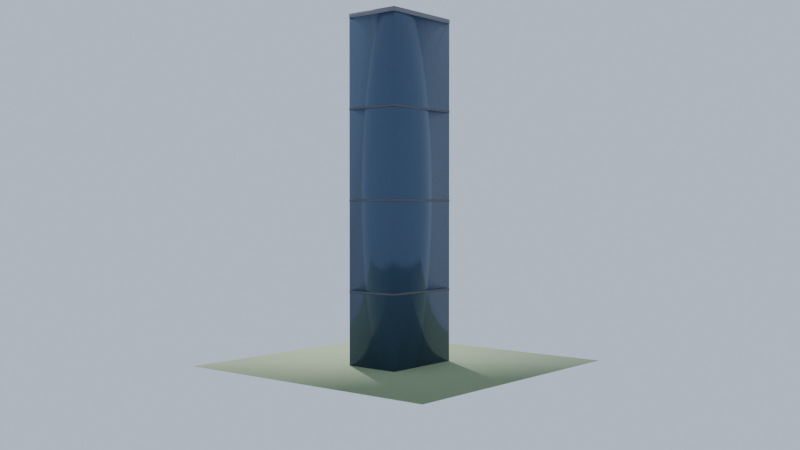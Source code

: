 # Source: skyline_slab_a.blend  (saved by Blender 5.1.30; exported with 4.5.12 LTS)
import bpy
from mathutils import Matrix  # noqa: F401  (used for matrix-valued properties, if any)

bpy.ops.wm.read_factory_settings(use_empty=True)
scene = bpy.context.scene
scene.name = 'Scene'

# ---- materials (node trees are filled in below, after node groups)
mat_preview_ground = bpy.data.materials.new('preview_ground')
mat_skyline_glass_blue = bpy.data.materials.new('skyline_glass_blue')
mat_skyline_frame = bpy.data.materials.new('skyline_frame')
mat_skyline_roof = bpy.data.materials.new('skyline_roof')

# ---- material node trees
mat_preview_ground.use_nodes = True; mat_preview_ground.node_tree.nodes.clear()
_N = mat_preview_ground.node_tree.nodes; _L = mat_preview_ground.node_tree.links
n0 = _N.new('ShaderNodeBsdfPrincipled'); n0.name = 'Principled BSDF'; n0.location = (-200, 100)
n0.inputs[0].default_value = (0.25, 0.32, 0.18, 1.0)
n0.inputs[2].default_value = 0.9
n1 = _N.new('ShaderNodeOutputMaterial'); n1.name = 'Material Output'; n1.location = (200, 100)
_L.new(n0.outputs[0], n1.inputs[0])
n1.is_active_output = True
mat_skyline_glass_blue.use_nodes = True; mat_skyline_glass_blue.node_tree.nodes.clear()
_N = mat_skyline_glass_blue.node_tree.nodes; _L = mat_skyline_glass_blue.node_tree.links
n0 = _N.new('ShaderNodeBsdfPrincipled'); n0.name = 'Principled BSDF'; n0.location = (-200, 100)
n0.inputs[0].default_value = (0.05, 0.09, 0.16, 1.0)
n0.inputs[1].default_value = 0.3
n0.inputs[2].default_value = 0.15
n1 = _N.new('ShaderNodeOutputMaterial'); n1.name = 'Material Output'; n1.location = (200, 100)
_L.new(n0.outputs[0], n1.inputs[0])
n1.is_active_output = True
mat_skyline_frame.use_nodes = True; mat_skyline_frame.node_tree.nodes.clear()
_N = mat_skyline_frame.node_tree.nodes; _L = mat_skyline_frame.node_tree.links
n0 = _N.new('ShaderNodeBsdfPrincipled'); n0.name = 'Principled BSDF'; n0.location = (-200, 100)
n0.inputs[0].default_value = (0.12, 0.12, 0.14, 1.0)
n0.inputs[1].default_value = 0.6
n1 = _N.new('ShaderNodeOutputMaterial'); n1.name = 'Material Output'; n1.location = (200, 100)
_L.new(n0.outputs[0], n1.inputs[0])
n1.is_active_output = True
mat_skyline_roof.use_nodes = True; mat_skyline_roof.node_tree.nodes.clear()
_N = mat_skyline_roof.node_tree.nodes; _L = mat_skyline_roof.node_tree.links
n0 = _N.new('ShaderNodeBsdfPrincipled'); n0.name = 'Principled BSDF'; n0.location = (-200, 100)
n0.inputs[0].default_value = (0.2, 0.2, 0.22, 1.0)
n0.inputs[1].default_value = 0.3
n1 = _N.new('ShaderNodeOutputMaterial'); n1.name = 'Material Output'; n1.location = (200, 100)
_L.new(n0.outputs[0], n1.inputs[0])
n1.is_active_output = True

# ---- world
world_world = bpy.data.worlds.new('World'); scene.world = world_world
world_world.use_nodes = True; world_world.node_tree.nodes.clear()
_N = world_world.node_tree.nodes; _L = world_world.node_tree.links
n0 = _N.new('ShaderNodeBackground'); n0.name = 'Background'; n0.location = (-200, 100)
n0.inputs[0].default_value = (0.55, 0.65, 0.8, 1.0)
n1 = _N.new('ShaderNodeOutputWorld'); n1.name = 'World Output'; n1.location = (200, 100)
_L.new(n0.outputs[0], n1.inputs[0])
n1.is_active_output = True

# ---- cameras
cam_previewcam = bpy.data.cameras.new('PreviewCam')
cam_previewcam.lens = 43.46

# ---- lights
light_previewsun = bpy.data.lights.new('PreviewSun', 'SUN')
light_previewsun.energy = 4.0

# ---- meshes
me_previewground = bpy.data.meshes.new('PreviewGround')
me_previewground.from_pydata([(-40.0, -40.0, -0.05), (-40.0, -40.0, 0.0), (-40.0, 40.0, -0.05), (-40.0, 40.0, 0.0), (40.0, -40.0, -0.05), (40.0, -40.0, 0.0), (40.0, 40.0, -0.05), (40.0, 40.0, 0.0)], [], [(0, 1, 3, 2), (4, 6, 7, 5), (0, 4, 5, 1), (2, 3, 7, 6), (0, 2, 6, 4), (1, 5, 7, 3)])
me_previewground.polygons.foreach_set('use_smooth', [True] * 6)
_uv = me_previewground.uv_layers.new(name='UVMap')
_uv.uv.foreach_set('vector', [-40.0, -0.05, -40.0, 0.0, 40.0, 0.0, 40.0, -0.05, -40.0, -0.05, 40.0, -0.05, 40.0, 0.0, -40.0, 0.0, -40.0, -0.05, 40.0, -0.05, 40.0, 0.0, -40.0, 0.0, -40.0, -0.05, -40.0, 0.0, 40.0, 0.0, 40.0, -0.05, -40.0, -40.0, -40.0, 40.0, 40.0, 40.0, 40.0, -40.0, -40.0, -40.0, 40.0, -40.0, 40.0, 40.0, -40.0, 40.0])
me_previewground.materials.append(mat_preview_ground)
me_previewground.update()
me_skyline_slab_a = bpy.data.meshes.new('skyline_slab_a')
me_skyline_slab_a.from_pydata([(-12.0, -8.0, 0.0), (-12.0, -8.0, 95.0), (-12.0, 8.0, 0.0), (-12.0, 8.0, 95.0), (12.0, -8.0, 0.0), (12.0, -8.0, 95.0), (12.0, 8.0, 0.0), (12.0, 8.0, 95.0), (-12.06, -8.06, 20.0), (-12.06, -8.06, 20.6), (-12.06, 8.06, 20.0), (-12.06, 8.06, 20.6), (12.06, -8.06, 20.0), (12.06, -8.06, 20.6), (12.06, 8.06, 20.0), (12.06, 8.06, 20.6), (-12.06, -8.06, 45.0), (-12.06, -8.06, 45.6), (-12.06, 8.06, 45.0), (-12.06, 8.06, 45.6), (12.06, -8.06, 45.0), (12.06, -8.06, 45.6), (12.06, 8.06, 45.0), (12.06, 8.06, 45.6), (-12.06, -8.06, 70.0), (-12.06, -8.06, 70.6), (-12.06, 8.06, 70.0), (-12.06, 8.06, 70.6), (12.06, -8.06, 70.0), (12.06, -8.06, 70.6), (12.06, 8.06, 70.0), (12.06, 8.06, 70.6), (-12.06, -8.06, 95.0), (-12.06, -8.06, 96.2), (-12.06, 8.06, 95.0), (-12.06, 8.06, 96.2), (12.06, -8.06, 95.0), (12.06, -8.06, 96.2), (12.06, 8.06, 95.0), (12.06, 8.06, 96.2)], [], [(0, 1, 3, 2), (4, 6, 7, 5), (0, 4, 5, 1), (2, 3, 7, 6), (0, 2, 6, 4), (1, 5, 7, 3), (8, 9, 11, 10), (12, 14, 15, 13), (8, 12, 13, 9), (10, 11, 15, 14), (8, 10, 14, 12), (9, 13, 15, 11), (16, 17, 19, 18), (20, 22, 23, 21), (16, 20, 21, 17), (18, 19, 23, 22), (16, 18, 22, 20), (17, 21, 23, 19), (24, 25, 27, 26), (28, 30, 31, 29), (24, 28, 29, 25), (26, 27, 31, 30), (24, 26, 30, 28), (25, 29, 31, 27), (32, 33, 35, 34), (36, 38, 39, 37), (32, 36, 37, 33), (34, 35, 39, 38), (32, 34, 38, 36), (33, 37, 39, 35)])
me_skyline_slab_a.polygons.foreach_set('use_smooth', [True] * 30)
me_skyline_slab_a.polygons.foreach_set('material_index', [0, 0, 0, 0, 0, 0, 1, 1, 1, 1, 1, 1, 1, 1, 1, 1, 1, 1, 1, 1, 1, 1, 1, 1, 2, 2, 2, 2, 2, 2])
_uv = me_skyline_slab_a.uv_layers.new(name='UVMap')
_uv.uv.foreach_set('vector', [-2.4, 0.0, -2.4, 28.5, 2.4, 28.5, 2.4, 0.0, -2.4, 0.0, 2.4, 0.0, 2.4, 28.5, -2.4, 28.5, -3.6, 0.0, 3.6, 0.0, 3.6, 28.5, -3.6, 28.5, -3.6, 0.0, -3.6, 28.5, 3.6, 28.5, 3.6, 0.0, -3.6, -2.4, -3.6, 2.4, 3.6, 2.4, 3.6, -2.4, -3.6, -2.4, 3.6, -2.4, 3.6, 2.4, -3.6, 2.4, -2.418, 6.0, -2.418, 6.18, 2.418, 6.18, 2.418, 6.0, -2.418, 6.0, 2.418, 6.0, 2.418, 6.18, -2.418, 6.18, -3.618, 6.0, 3.618, 6.0, 3.618, 6.18, -3.618, 6.18, -3.618, 6.0, -3.618, 6.18, 3.618, 6.18, 3.618, 6.0, -3.618, -2.418, -3.618, 2.418, 3.618, 2.418, 3.618, -2.418, -3.618, -2.418, 3.618, -2.418, 3.618, 2.418, -3.618, 2.418, -2.418, 13.5, -2.418, 13.68, 2.418, 13.68, 2.418, 13.5, -2.418, 13.5, 2.418, 13.5, 2.418, 13.68, -2.418, 13.68, -3.618, 13.5, 3.618, 13.5, 3.618, 13.68, -3.618, 13.68, -3.618, 13.5, -3.618, 13.68, 3.618, 13.68, 3.618, 13.5, -3.618, -2.418, -3.618, 2.418, 3.618, 2.418, 3.618, -2.418, -3.618, -2.418, 3.618, -2.418, 3.618, 2.418, -3.618, 2.418, -2.418, 21.0, -2.418, 21.18, 2.418, 21.18, 2.418, 21.0, -2.418, 21.0, 2.418, 21.0, 2.418, 21.18, -2.418, 21.18, -3.618, 21.0, 3.618, 21.0, 3.618, 21.18, -3.618, 21.18, -3.618, 21.0, -3.618, 21.18, 3.618, 21.18, 3.618, 21.0, -3.618, -2.418, -3.618, 2.418, 3.618, 2.418, 3.618, -2.418, -3.618, -2.418, 3.618, -2.418, 3.618, 2.418, -3.618, 2.418, -2.418, 28.5, -2.418, 28.86, 2.418, 28.86, 2.418, 28.5, -2.418, 28.5, 2.418, 28.5, 2.418, 28.86, -2.418, 28.86, -3.618, 28.5, 3.618, 28.5, 3.618, 28.86, -3.618, 28.86, -3.618, 28.5, -3.618, 28.86, 3.618, 28.86, 3.618, 28.5, -3.618, -2.418, -3.618, 2.418, 3.618, 2.418, 3.618, -2.418, -3.618, -2.418, 3.618, -2.418, 3.618, 2.418, -3.618, 2.418])
me_skyline_slab_a.materials.append(mat_skyline_glass_blue)
me_skyline_slab_a.materials.append(mat_skyline_frame)
me_skyline_slab_a.materials.append(mat_skyline_roof)
me_skyline_slab_a.update()

# ---- objects
ob_previewground = bpy.data.objects.new('PreviewGround', me_previewground)
ob_skyline_slab_a = bpy.data.objects.new('skyline_slab_a', me_skyline_slab_a)
ob_previewcam = bpy.data.objects.new('PreviewCam', cam_previewcam)
ob_previewsun = bpy.data.objects.new('PreviewSun', light_previewsun)

# ---- transforms, parenting, visibility, modifiers, constraints
ob_previewground.location = (0.0, 0.0, 0.0)
ob_skyline_slab_a.location = (0.0, 0.0, 0.0)
ob_previewcam.location = (205.6, 172.5, 43.29)
ob_previewcam.rotation_euler = (1.553, 1.889e-08, 2.269)
ob_previewsun.location = (0.0, 0.0, 0.0)
ob_previewsun.rotation_euler = (0.8727, 0.1745, -0.6981)

# ---- collection membership
scene.collection.objects.link(ob_previewground)
scene.collection.objects.link(ob_skyline_slab_a)
scene.collection.objects.link(ob_previewcam)
scene.collection.objects.link(ob_previewsun)

# ---- scene / render settings (as saved in the file)
scene.camera = ob_previewcam
scene.frame_start = 1; scene.frame_end = 250; scene.frame_set(1)
scene.render.engine = 'BLENDER_EEVEE_NEXT'
scene.render.resolution_x = 1280
scene.render.resolution_y = 720
scene.render.bake_bias = 0.0
scene.render.bake_samples = 0
scene.cycles.sampling_pattern = 'TABULATED_SOBOL'
scene.eevee.use_volume_custom_range = False
bpy.context.view_layer.update()
